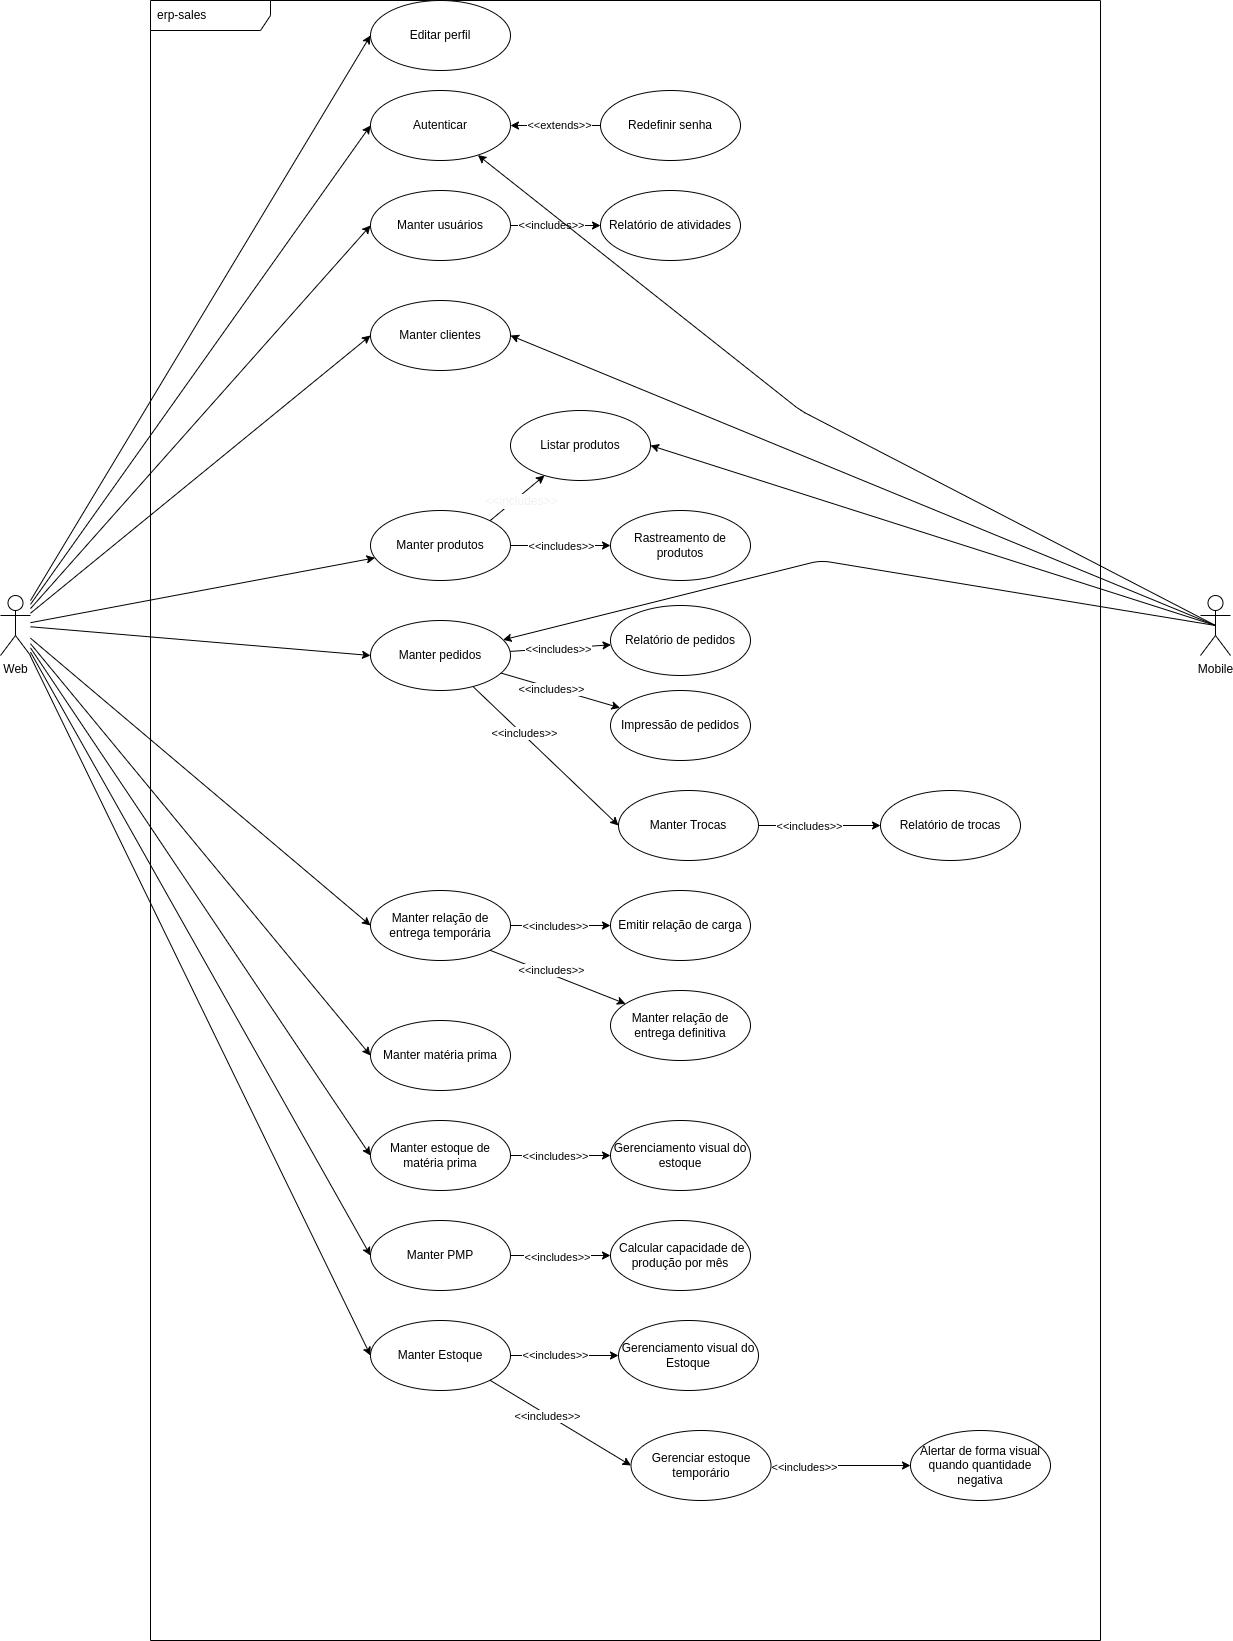

The diagram above was exported from draw.io. Its source (the exported page's mxGraphModel, read from the mxfile embedded in the PNG):
<mxGraphModel dx="880" dy="477" grid="1" gridSize="10" guides="1" tooltips="1" connect="1" arrows="1" fold="1" page="1" pageScale="1" pageWidth="827" pageHeight="1169" math="0" shadow="0">
  <root>
    <mxCell id="0" />
    <mxCell id="1" parent="0" />
    <mxCell id="2" value="erp-sales" style="shape=umlFrame;whiteSpace=wrap;html=1;width=120;height=30;boundedLbl=1;verticalAlign=middle;align=left;spacingLeft=5;" parent="1" vertex="1">
      <mxGeometry x="210" y="10" width="950" height="1640" as="geometry" />
    </mxCell>
    <mxCell id="42" style="edgeStyle=none;html=1;entryX=0;entryY=0.5;entryDx=0;entryDy=0;" parent="1" source="3" target="4" edge="1">
      <mxGeometry relative="1" as="geometry" />
    </mxCell>
    <mxCell id="43" style="edgeStyle=none;html=1;entryX=0;entryY=0.5;entryDx=0;entryDy=0;" parent="1" source="3" target="7" edge="1">
      <mxGeometry relative="1" as="geometry" />
    </mxCell>
    <mxCell id="44" style="edgeStyle=none;html=1;" parent="1" source="3" target="8" edge="1">
      <mxGeometry relative="1" as="geometry" />
    </mxCell>
    <mxCell id="45" style="edgeStyle=none;html=1;entryX=0;entryY=0.5;entryDx=0;entryDy=0;" parent="1" source="3" target="9" edge="1">
      <mxGeometry relative="1" as="geometry" />
    </mxCell>
    <mxCell id="59" style="edgeStyle=none;html=1;entryX=0;entryY=0.5;entryDx=0;entryDy=0;" parent="1" source="3" target="6" edge="1">
      <mxGeometry relative="1" as="geometry" />
    </mxCell>
    <mxCell id="60" style="edgeStyle=none;html=1;entryX=0;entryY=0.5;entryDx=0;entryDy=0;" parent="1" source="3" target="51" edge="1">
      <mxGeometry relative="1" as="geometry" />
    </mxCell>
    <mxCell id="61" style="edgeStyle=none;html=1;entryX=0;entryY=0.5;entryDx=0;entryDy=0;" parent="1" source="3" target="10" edge="1">
      <mxGeometry relative="1" as="geometry" />
    </mxCell>
    <mxCell id="62" style="edgeStyle=none;html=1;entryX=0;entryY=0.5;entryDx=0;entryDy=0;" parent="1" source="3" target="11" edge="1">
      <mxGeometry relative="1" as="geometry" />
    </mxCell>
    <mxCell id="64" style="edgeStyle=none;html=1;entryX=0;entryY=0.5;entryDx=0;entryDy=0;" parent="1" source="3" target="13" edge="1">
      <mxGeometry relative="1" as="geometry" />
    </mxCell>
    <mxCell id="66" style="edgeStyle=none;html=1;entryX=0;entryY=0.5;entryDx=0;entryDy=0;" parent="1" source="3" target="12" edge="1">
      <mxGeometry relative="1" as="geometry" />
    </mxCell>
    <mxCell id="71" style="edgeStyle=none;html=1;entryX=0;entryY=0.5;entryDx=0;entryDy=0;" parent="1" source="3" target="70" edge="1">
      <mxGeometry relative="1" as="geometry" />
    </mxCell>
    <mxCell id="3" value="Web" style="shape=umlActor;verticalLabelPosition=bottom;verticalAlign=top;html=1;" parent="1" vertex="1">
      <mxGeometry x="60" y="605" width="30" height="60" as="geometry" />
    </mxCell>
    <mxCell id="36" value="" style="edgeStyle=none;html=1;" parent="1" source="4" target="34" edge="1">
      <mxGeometry relative="1" as="geometry" />
    </mxCell>
    <mxCell id="37" value="&amp;lt;&amp;lt;includes&amp;gt;&amp;gt;" style="edgeLabel;html=1;align=center;verticalAlign=middle;resizable=0;points=[];" parent="36" vertex="1" connectable="0">
      <mxGeometry x="-0.2222" y="-1" relative="1" as="geometry">
        <mxPoint x="5" y="-2" as="offset" />
      </mxGeometry>
    </mxCell>
    <mxCell id="4" value="Manter usuários" style="ellipse;whiteSpace=wrap;html=1;" parent="1" vertex="1">
      <mxGeometry x="430" y="200" width="140" height="70" as="geometry" />
    </mxCell>
    <mxCell id="6" value="Autenticar" style="ellipse;whiteSpace=wrap;html=1;" parent="1" vertex="1">
      <mxGeometry x="430" y="100" width="140" height="70" as="geometry" />
    </mxCell>
    <mxCell id="7" value="Manter clientes" style="ellipse;whiteSpace=wrap;html=1;" parent="1" vertex="1">
      <mxGeometry x="430" y="310" width="140" height="70" as="geometry" />
    </mxCell>
    <mxCell id="94" style="edgeStyle=none;html=1;exitX=1;exitY=0;exitDx=0;exitDy=0;fontFamily=Helvetica;fontSize=12;fontColor=rgb(240, 240, 240);" parent="1" source="8" target="93" edge="1">
      <mxGeometry relative="1" as="geometry" />
    </mxCell>
    <mxCell id="95" value="&amp;lt;&amp;lt;includes&amp;gt;&amp;gt;" style="edgeLabel;html=1;align=center;verticalAlign=middle;resizable=0;points=[];fontSize=12;fontFamily=Helvetica;fontColor=rgb(240, 240, 240);" parent="94" vertex="1" connectable="0">
      <mxGeometry x="-0.4385" y="-2" relative="1" as="geometry">
        <mxPoint x="14" y="-9" as="offset" />
      </mxGeometry>
    </mxCell>
    <mxCell id="8" value="Manter produtos" style="ellipse;whiteSpace=wrap;html=1;" parent="1" vertex="1">
      <mxGeometry x="430" y="520" width="140" height="70" as="geometry" />
    </mxCell>
    <mxCell id="16" value="" style="edgeStyle=none;html=1;" parent="1" source="9" target="15" edge="1">
      <mxGeometry relative="1" as="geometry" />
    </mxCell>
    <mxCell id="17" value="&amp;lt;&amp;lt;includes&amp;gt;&amp;gt;" style="edgeLabel;html=1;align=center;verticalAlign=middle;resizable=0;points=[];" parent="16" vertex="1" connectable="0">
      <mxGeometry x="-0.275" y="-1" relative="1" as="geometry">
        <mxPoint x="11" y="-1" as="offset" />
      </mxGeometry>
    </mxCell>
    <mxCell id="24" style="edgeStyle=none;html=1;exitX=1;exitY=0.5;exitDx=0;exitDy=0;entryX=0;entryY=0.5;entryDx=0;entryDy=0;" parent="1" source="8" target="23" edge="1">
      <mxGeometry relative="1" as="geometry" />
    </mxCell>
    <mxCell id="25" value="&amp;lt;&amp;lt;includes&amp;gt;&amp;gt;" style="edgeLabel;html=1;align=center;verticalAlign=middle;resizable=0;points=[];" parent="24" vertex="1" connectable="0">
      <mxGeometry x="-0.4" relative="1" as="geometry">
        <mxPoint x="20" as="offset" />
      </mxGeometry>
    </mxCell>
    <mxCell id="47" style="edgeStyle=none;html=1;" parent="1" source="9" target="46" edge="1">
      <mxGeometry relative="1" as="geometry" />
    </mxCell>
    <mxCell id="48" value="&amp;lt;&amp;lt;includes&amp;gt;&amp;gt;" style="edgeLabel;html=1;align=center;verticalAlign=middle;resizable=0;points=[];" parent="47" vertex="1" connectable="0">
      <mxGeometry x="-0.3262" y="1" relative="1" as="geometry">
        <mxPoint x="9" y="5" as="offset" />
      </mxGeometry>
    </mxCell>
    <mxCell id="74" style="edgeStyle=none;html=1;entryX=0;entryY=0.5;entryDx=0;entryDy=0;" parent="1" source="9" target="72" edge="1">
      <mxGeometry relative="1" as="geometry" />
    </mxCell>
    <mxCell id="75" value="&amp;lt;&amp;lt;includes&amp;gt;&amp;gt;" style="edgeLabel;html=1;align=center;verticalAlign=middle;resizable=0;points=[];" parent="74" vertex="1" connectable="0">
      <mxGeometry x="-0.3139" y="2" relative="1" as="geometry">
        <mxPoint as="offset" />
      </mxGeometry>
    </mxCell>
    <mxCell id="9" value="Manter pedidos" style="ellipse;whiteSpace=wrap;html=1;" parent="1" vertex="1">
      <mxGeometry x="430" y="630" width="140" height="70" as="geometry" />
    </mxCell>
    <mxCell id="10" value="Manter matéria prima" style="ellipse;whiteSpace=wrap;html=1;" parent="1" vertex="1">
      <mxGeometry x="430" y="1030" width="140" height="70" as="geometry" />
    </mxCell>
    <mxCell id="21" value="" style="edgeStyle=none;html=1;" parent="1" source="11" target="20" edge="1">
      <mxGeometry relative="1" as="geometry" />
    </mxCell>
    <mxCell id="29" value="&amp;lt;&amp;lt;includes&amp;gt;&amp;gt;" style="edgeLabel;html=1;align=center;verticalAlign=middle;resizable=0;points=[];" parent="21" vertex="1" connectable="0">
      <mxGeometry x="-0.54" y="-1" relative="1" as="geometry">
        <mxPoint x="21" y="-1" as="offset" />
      </mxGeometry>
    </mxCell>
    <mxCell id="11" value="Manter estoque de matéria prima" style="ellipse;whiteSpace=wrap;html=1;" parent="1" vertex="1">
      <mxGeometry x="430" y="1130" width="140" height="70" as="geometry" />
    </mxCell>
    <mxCell id="33" value="" style="edgeStyle=none;html=1;" parent="1" source="12" target="32" edge="1">
      <mxGeometry relative="1" as="geometry" />
    </mxCell>
    <mxCell id="49" value="&amp;lt;&amp;lt;includes&amp;gt;&amp;gt;" style="edgeLabel;html=1;align=center;verticalAlign=middle;resizable=0;points=[];" parent="33" vertex="1" connectable="0">
      <mxGeometry x="-0.34" y="-1" relative="1" as="geometry">
        <mxPoint x="13" as="offset" />
      </mxGeometry>
    </mxCell>
    <mxCell id="12" value="Manter PMP" style="ellipse;whiteSpace=wrap;html=1;" parent="1" vertex="1">
      <mxGeometry x="430" y="1230" width="140" height="70" as="geometry" />
    </mxCell>
    <mxCell id="27" value="" style="edgeStyle=none;html=1;" parent="1" source="13" target="26" edge="1">
      <mxGeometry relative="1" as="geometry" />
    </mxCell>
    <mxCell id="28" value="&amp;lt;&amp;lt;includes&amp;gt;&amp;gt;" style="edgeLabel;html=1;align=center;verticalAlign=middle;resizable=0;points=[];" parent="27" vertex="1" connectable="0">
      <mxGeometry x="-0.45" y="2" relative="1" as="geometry">
        <mxPoint x="14" y="1" as="offset" />
      </mxGeometry>
    </mxCell>
    <mxCell id="13" value="Manter Estoque" style="ellipse;whiteSpace=wrap;html=1;" parent="1" vertex="1">
      <mxGeometry x="430" y="1330" width="140" height="70" as="geometry" />
    </mxCell>
    <mxCell id="31" value="" style="edgeStyle=none;html=1;" parent="1" edge="1">
      <mxGeometry relative="1" as="geometry">
        <mxPoint x="570" y="1385" as="sourcePoint" />
      </mxGeometry>
    </mxCell>
    <mxCell id="50" value="&amp;lt;&amp;lt;includes&amp;gt;&amp;gt;" style="edgeLabel;html=1;align=center;verticalAlign=middle;resizable=0;points=[];" parent="31" vertex="1" connectable="0">
      <mxGeometry x="-0.463" relative="1" as="geometry">
        <mxPoint x="20" as="offset" />
      </mxGeometry>
    </mxCell>
    <mxCell id="15" value="Relatório de pedidos" style="ellipse;whiteSpace=wrap;html=1;" parent="1" vertex="1">
      <mxGeometry x="670" y="615" width="140" height="70" as="geometry" />
    </mxCell>
    <mxCell id="20" value="Gerenciamento visual do estoque" style="ellipse;whiteSpace=wrap;html=1;" parent="1" vertex="1">
      <mxGeometry x="670" y="1130" width="140" height="70" as="geometry" />
    </mxCell>
    <mxCell id="23" value="Rastreamento de produtos" style="ellipse;whiteSpace=wrap;html=1;" parent="1" vertex="1">
      <mxGeometry x="670" y="520" width="140" height="70" as="geometry" />
    </mxCell>
    <mxCell id="26" value="Gerenciamento visual do Estoque" style="ellipse;whiteSpace=wrap;html=1;" parent="1" vertex="1">
      <mxGeometry x="678" y="1330" width="140" height="70" as="geometry" />
    </mxCell>
    <mxCell id="32" value="&amp;nbsp;Calcular capacidade de produção por mês" style="ellipse;whiteSpace=wrap;html=1;" parent="1" vertex="1">
      <mxGeometry x="670" y="1230" width="140" height="70" as="geometry" />
    </mxCell>
    <mxCell id="34" value="Relatório de atividades" style="ellipse;whiteSpace=wrap;html=1;" parent="1" vertex="1">
      <mxGeometry x="660" y="200" width="140" height="70" as="geometry" />
    </mxCell>
    <mxCell id="46" value="Impressão de pedidos" style="ellipse;whiteSpace=wrap;html=1;" parent="1" vertex="1">
      <mxGeometry x="670" y="700" width="140" height="70" as="geometry" />
    </mxCell>
    <mxCell id="54" style="edgeStyle=none;html=1;" parent="1" source="51" target="53" edge="1">
      <mxGeometry relative="1" as="geometry" />
    </mxCell>
    <mxCell id="55" value="&amp;lt;&amp;lt;includes&amp;gt;&amp;gt;" style="edgeLabel;html=1;align=center;verticalAlign=middle;resizable=0;points=[];" parent="54" vertex="1" connectable="0">
      <mxGeometry x="-0.3233" y="-1" relative="1" as="geometry">
        <mxPoint x="10" y="-1" as="offset" />
      </mxGeometry>
    </mxCell>
    <mxCell id="79" style="edgeStyle=none;html=1;exitX=1;exitY=1;exitDx=0;exitDy=0;" parent="1" source="51" target="78" edge="1">
      <mxGeometry relative="1" as="geometry" />
    </mxCell>
    <mxCell id="80" value="&amp;lt;&amp;lt;includes&amp;gt;&amp;gt;" style="edgeLabel;html=1;align=center;verticalAlign=middle;resizable=0;points=[];" parent="79" vertex="1" connectable="0">
      <mxGeometry x="-0.4418" y="2" relative="1" as="geometry">
        <mxPoint x="22" y="7" as="offset" />
      </mxGeometry>
    </mxCell>
    <mxCell id="51" value="Manter relação de entrega temporária" style="ellipse;whiteSpace=wrap;html=1;" parent="1" vertex="1">
      <mxGeometry x="430" y="900" width="140" height="70" as="geometry" />
    </mxCell>
    <mxCell id="53" value="Emitir relação de carga" style="ellipse;whiteSpace=wrap;html=1;" parent="1" vertex="1">
      <mxGeometry x="670" y="900" width="140" height="70" as="geometry" />
    </mxCell>
    <mxCell id="57" value="" style="edgeStyle=none;html=1;exitX=0;exitY=0.5;exitDx=0;exitDy=0;" parent="1" source="56" target="6" edge="1">
      <mxGeometry relative="1" as="geometry">
        <mxPoint x="650" y="130" as="sourcePoint" />
      </mxGeometry>
    </mxCell>
    <mxCell id="58" value="&amp;lt;&amp;lt;extends&amp;gt;&amp;gt;" style="edgeLabel;html=1;align=center;verticalAlign=middle;resizable=0;points=[];" parent="57" vertex="1" connectable="0">
      <mxGeometry x="-0.3556" y="1" relative="1" as="geometry">
        <mxPoint x="-13" y="-2" as="offset" />
      </mxGeometry>
    </mxCell>
    <mxCell id="56" value="Redefinir senha" style="ellipse;whiteSpace=wrap;html=1;" parent="1" vertex="1">
      <mxGeometry x="660" y="100" width="140" height="70" as="geometry" />
    </mxCell>
    <mxCell id="82" value="" style="edgeStyle=none;html=1;" parent="1" edge="1">
      <mxGeometry relative="1" as="geometry">
        <mxPoint x="810" y="1065" as="sourcePoint" />
      </mxGeometry>
    </mxCell>
    <mxCell id="70" value="Editar perfil" style="ellipse;whiteSpace=wrap;html=1;" parent="1" vertex="1">
      <mxGeometry x="430" y="10" width="140" height="70" as="geometry" />
    </mxCell>
    <mxCell id="76" value="" style="edgeStyle=none;html=1;" parent="1" source="72" target="73" edge="1">
      <mxGeometry relative="1" as="geometry" />
    </mxCell>
    <mxCell id="77" value="&amp;lt;&amp;lt;includes&amp;gt;&amp;gt;" style="edgeLabel;html=1;align=center;verticalAlign=middle;resizable=0;points=[];" parent="76" vertex="1" connectable="0">
      <mxGeometry x="-0.2778" relative="1" as="geometry">
        <mxPoint x="6" as="offset" />
      </mxGeometry>
    </mxCell>
    <mxCell id="72" value="Manter Trocas" style="ellipse;whiteSpace=wrap;html=1;" parent="1" vertex="1">
      <mxGeometry x="678" y="800" width="140" height="70" as="geometry" />
    </mxCell>
    <mxCell id="73" value="Relatório de trocas" style="ellipse;whiteSpace=wrap;html=1;" parent="1" vertex="1">
      <mxGeometry x="940" y="800" width="140" height="70" as="geometry" />
    </mxCell>
    <mxCell id="78" value="Manter relação de entrega definitiva" style="ellipse;whiteSpace=wrap;html=1;" parent="1" vertex="1">
      <mxGeometry x="670" y="1000" width="140" height="70" as="geometry" />
    </mxCell>
    <mxCell id="83" style="edgeStyle=none;html=1;exitX=1;exitY=1;exitDx=0;exitDy=0;entryX=0;entryY=0.5;entryDx=0;entryDy=0;" parent="1" source="13" target="85" edge="1">
      <mxGeometry relative="1" as="geometry">
        <mxPoint x="569.9974746830585" y="1550.2512626584708" as="sourcePoint" />
      </mxGeometry>
    </mxCell>
    <mxCell id="84" value="&amp;lt;&amp;lt;includes&amp;gt;&amp;gt;" style="edgeLabel;html=1;align=center;verticalAlign=middle;resizable=0;points=[];" parent="83" vertex="1" connectable="0">
      <mxGeometry x="-0.1833" y="-1" relative="1" as="geometry">
        <mxPoint as="offset" />
      </mxGeometry>
    </mxCell>
    <mxCell id="87" style="edgeStyle=none;html=1;exitX=1;exitY=0.5;exitDx=0;exitDy=0;entryX=0;entryY=0.5;entryDx=0;entryDy=0;" parent="1" source="85" target="86" edge="1">
      <mxGeometry relative="1" as="geometry" />
    </mxCell>
    <mxCell id="88" value="&amp;lt;&amp;lt;includes&amp;gt;&amp;gt;" style="edgeLabel;html=1;align=center;verticalAlign=middle;resizable=0;points=[];" parent="87" vertex="1" connectable="0">
      <mxGeometry x="-0.5341" y="-1" relative="1" as="geometry">
        <mxPoint x="1" as="offset" />
      </mxGeometry>
    </mxCell>
    <mxCell id="85" value="Gerenciar estoque temporário" style="ellipse;whiteSpace=wrap;html=1;" parent="1" vertex="1">
      <mxGeometry x="690.5" y="1440" width="140" height="70" as="geometry" />
    </mxCell>
    <mxCell id="86" value="Alertar de forma visual quando quantidade negativa" style="ellipse;whiteSpace=wrap;html=1;" parent="1" vertex="1">
      <mxGeometry x="970" y="1440" width="140" height="70" as="geometry" />
    </mxCell>
    <mxCell id="90" style="edgeStyle=none;html=1;fontFamily=Helvetica;fontSize=12;fontColor=rgb(240, 240, 240);exitX=0.5;exitY=0.5;exitDx=0;exitDy=0;exitPerimeter=0;" parent="1" source="M2-9PNbFp-CF4zyXc2WS-96" target="6" edge="1">
      <mxGeometry relative="1" as="geometry">
        <Array as="points">
          <mxPoint x="860" y="420" />
        </Array>
        <mxPoint x="1250" y="631.851851851852" as="sourcePoint" />
      </mxGeometry>
    </mxCell>
    <mxCell id="91" style="edgeStyle=none;html=1;entryX=1;entryY=0.5;entryDx=0;entryDy=0;fontFamily=Helvetica;fontSize=12;fontColor=rgb(240, 240, 240);exitX=0.5;exitY=0.5;exitDx=0;exitDy=0;exitPerimeter=0;" parent="1" source="M2-9PNbFp-CF4zyXc2WS-96" target="7" edge="1">
      <mxGeometry relative="1" as="geometry">
        <mxPoint x="1250" y="633.6330935251799" as="sourcePoint" />
      </mxGeometry>
    </mxCell>
    <mxCell id="92" style="edgeStyle=none;html=1;fontFamily=Helvetica;fontSize=12;fontColor=rgb(240, 240, 240);exitX=0.5;exitY=0.5;exitDx=0;exitDy=0;exitPerimeter=0;" parent="1" source="M2-9PNbFp-CF4zyXc2WS-96" target="9" edge="1">
      <mxGeometry relative="1" as="geometry">
        <Array as="points">
          <mxPoint x="880" y="570" />
        </Array>
        <mxPoint x="1250" y="637.2727272727273" as="sourcePoint" />
      </mxGeometry>
    </mxCell>
    <mxCell id="96" style="edgeStyle=none;html=1;entryX=1;entryY=0.5;entryDx=0;entryDy=0;fontFamily=Helvetica;fontSize=12;fontColor=rgb(240, 240, 240);exitX=0.5;exitY=0.5;exitDx=0;exitDy=0;exitPerimeter=0;" parent="1" source="M2-9PNbFp-CF4zyXc2WS-96" target="93" edge="1">
      <mxGeometry relative="1" as="geometry">
        <mxPoint x="1250" y="635" as="sourcePoint" />
      </mxGeometry>
    </mxCell>
    <mxCell id="93" value="Listar produtos" style="ellipse;whiteSpace=wrap;html=1;" parent="1" vertex="1">
      <mxGeometry x="570" y="420" width="140" height="70" as="geometry" />
    </mxCell>
    <mxCell id="M2-9PNbFp-CF4zyXc2WS-96" value="Mobile" style="shape=umlActor;verticalLabelPosition=bottom;verticalAlign=top;html=1;" vertex="1" parent="1">
      <mxGeometry x="1260" y="605" width="30" height="60" as="geometry" />
    </mxCell>
  </root>
</mxGraphModel>